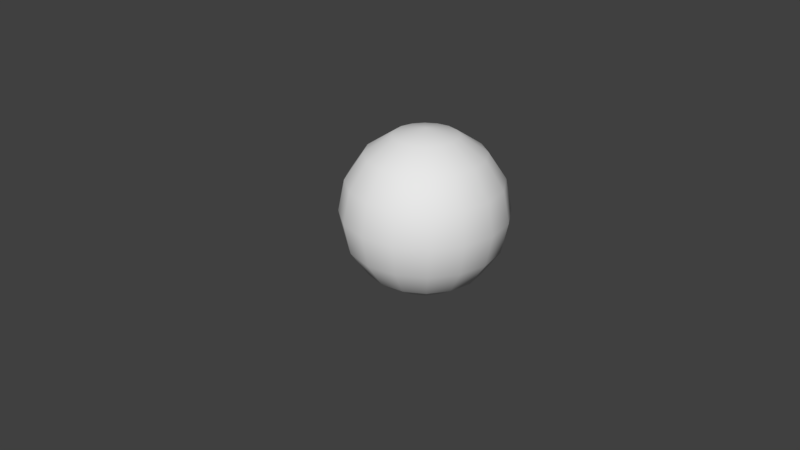 # Source: yinyang.blend  (saved by Blender 2.78.0; exported with 4.5.12 LTS)
import bpy
from mathutils import Matrix  # noqa: F401  (used for matrix-valued properties, if any)

bpy.ops.wm.read_factory_settings(use_empty=True)
scene = bpy.context.scene
scene.name = 'Scene'

# ---- collections
col_collection_1 = bpy.data.collections.new('Collection 1'); scene.collection.children.link(col_collection_1)

# ---- world
world_world = bpy.data.worlds.new('World'); scene.world = world_world
world_world.color = (0.05088, 0.05088, 0.05088)
world_world.use_sun_shadow = False
world_world.sun_shadow_jitter_overblur = 0.0
world_world.cycles.sampling_method = 'MANUAL'

# ---- cameras
cam_camera = bpy.data.cameras.new('Camera')
cam_camera.clip_end = 100.0
cam_camera.lens = 35.0
cam_camera.sensor_width = 32.0
cam_camera.sensor_height = 18.0
cam_camera.ortho_scale = 7.314
cam_camera.dof.focus_distance = 0.0
cam_camera.dof.aperture_fstop = 128.0

# ---- meshes
me_sphere_001 = bpy.data.meshes.new('Sphere.001')
me_sphere_001.from_pydata([(0.1985, -0.6487, 1.921), (0.2618, -0.3306, 1.704), (0.3041, -0.1179, 1.379), (0.319, -0.04329, 0.9967), (0.3041, -0.1179, 0.614), (0.2618, -0.3306, 0.2896), (0.1985, -0.6487, 0.0728), (0.3365, -0.7059, 1.921), (0.5167, -0.4361, 1.704), (0.6372, -0.2559, 1.379), (0.6795, -0.1926, 0.9967), (0.6372, -0.2559, 0.614), (0.5167, -0.4361, 0.2896), (0.3365, -0.7059, 0.0728), (0.4421, -0.8115, 1.921), (0.7118, -0.6312, 1.704), (0.8921, -0.5108, 1.379), (0.9554, -0.4685, 0.9967), (0.8921, -0.5108, 0.614), (0.7118, -0.6312, 0.2896), (0.4421, -0.8115, 0.0728), (0.1239, -1.024, 1.997), (0.4992, -0.9494, 1.921), (0.8174, -0.8861, 1.704), (1.03, -0.8438, 1.379), (1.105, -0.829, 0.9967), (1.03, -0.8438, 0.614), (0.8174, -0.8861, 0.2896), (0.4992, -0.9494, 0.0728), (0.4992, -1.099, 1.921), (0.8174, -1.162, 1.704), (1.03, -1.204, 1.379), (1.105, -1.219, 0.9967), (1.03, -1.204, 0.614), (0.8174, -1.162, 0.2896), (0.4992, -1.099, 0.0728), (0.4421, -1.237, 1.921), (0.7118, -1.417, 1.704), (0.8921, -1.537, 1.379), (0.9554, -1.58, 0.9967), (0.8921, -1.537, 0.614), (0.7118, -1.417, 0.2896), (0.4421, -1.237, 0.0728), (0.3365, -1.342, 1.921), (0.5167, -1.612, 1.704), (0.6372, -1.792, 1.379), (0.6795, -1.856, 0.9967), (0.6372, -1.792, 0.614), (0.5167, -1.612, 0.2896), (0.3365, -1.342, 0.0728), (0.1239, -1.024, -0.00579), (0.1985, -1.399, 1.921), (0.2618, -1.718, 1.704), (0.3041, -1.93, 1.379), (0.319, -2.005, 0.9967), (0.3041, -1.93, 0.614), (0.2618, -1.718, 0.2896), (0.1985, -1.399, 0.0728), (0.04923, -1.399, 1.921), (-0.01407, -1.718, 1.704), (-0.05636, -1.93, 1.379), (-0.07121, -2.005, 0.9967), (-0.05636, -1.93, 0.614), (-0.01407, -1.718, 0.2896), (0.04923, -1.399, 0.0728), (-0.08872, -1.342, 1.921), (-0.269, -1.612, 1.704), (-0.3894, -1.792, 1.379), (-0.4317, -1.856, 0.9967), (-0.3894, -1.792, 0.614), (-0.269, -1.612, 0.2896), (-0.08872, -1.342, 0.0728), (-0.1943, -1.237, 1.921), (-0.4641, -1.417, 1.704), (-0.6443, -1.537, 1.379), (-0.7076, -1.58, 0.9967), (-0.6443, -1.537, 0.614), (-0.4641, -1.417, 0.2896), (-0.1943, -1.237, 0.0728), (-0.2514, -1.099, 1.921), (-0.5696, -1.162, 1.704), (-0.7822, -1.204, 1.379), (-0.8569, -1.219, 0.9967), (-0.7822, -1.204, 0.614), (-0.5696, -1.162, 0.2896), (-0.2514, -1.099, 0.0728), (-0.2514, -0.9494, 1.921), (-0.5696, -0.8861, 1.704), (-0.7822, -0.8438, 1.379), (-0.8569, -0.829, 0.9967), (-0.7822, -0.8438, 0.614), (-0.5696, -0.8861, 0.2896), (-0.2514, -0.9494, 0.0728), (-0.1943, -0.8115, 1.921), (-0.4641, -0.6312, 1.704), (-0.6443, -0.5108, 1.379), (-0.7076, -0.4685, 0.9967), (-0.6443, -0.5108, 0.614), (-0.4641, -0.6312, 0.2896), (-0.1943, -0.8115, 0.0728), (-0.08872, -0.7059, 1.921), (-0.269, -0.4361, 1.704), (-0.3894, -0.2559, 1.379), (-0.4317, -0.1926, 0.9967), (-0.3894, -0.2559, 0.614), (-0.269, -0.4361, 0.2896), (-0.08872, -0.7059, 0.0728), (0.04923, -0.6487, 1.921), (-0.01407, -0.3306, 1.704), (-0.05636, -0.1179, 1.379), (-0.07121, -0.04329, 0.9967), (-0.05636, -0.1179, 0.614), (-0.01407, -0.3306, 0.2896), (0.04923, -0.6487, 0.0728)], [], [(3, 10, 11, 4), (4, 11, 12, 5), (0, 7, 8, 1), (6, 5, 12, 13), (50, 113, 6), (2, 9, 10, 3), (1, 8, 9, 2), (21, 7, 0), (7, 14, 15, 8), (6, 13, 50), (10, 17, 18, 11), (11, 18, 19, 12), (8, 15, 16, 9), (12, 19, 20, 13), (9, 16, 17, 10), (21, 14, 7), (14, 22, 23, 15), (13, 20, 50), (18, 26, 27, 19), (15, 23, 24, 16), (19, 27, 28, 20), (16, 24, 25, 17), (21, 22, 14), (17, 25, 26, 18), (22, 29, 30, 23), (20, 28, 50), (26, 33, 34, 27), (23, 30, 31, 24), (27, 34, 35, 28), (24, 31, 32, 25), (21, 29, 22), (25, 32, 33, 26), (29, 36, 37, 30), (28, 35, 50), (33, 40, 41, 34), (30, 37, 38, 31), (34, 41, 42, 35), (31, 38, 39, 32), (21, 36, 29), (32, 39, 40, 33), (36, 43, 44, 37), (35, 42, 50), (40, 47, 48, 41), (37, 44, 45, 38), (41, 48, 49, 42), (38, 45, 46, 39), (21, 43, 36), (39, 46, 47, 40), (43, 51, 52, 44), (42, 49, 50), (48, 56, 57, 49), (44, 52, 53, 45), (45, 53, 54, 46), (49, 57, 50), (46, 54, 55, 47), (47, 55, 56, 48), (21, 51, 43), (51, 58, 59, 52), (52, 59, 60, 53), (56, 63, 64, 57), (53, 60, 61, 54), (21, 58, 51), (54, 61, 62, 55), (55, 62, 63, 56), (57, 64, 50), (58, 65, 66, 59), (63, 70, 71, 64), (60, 67, 68, 61), (21, 65, 58), (61, 68, 69, 62), (62, 69, 70, 63), (59, 66, 67, 60), (64, 71, 50), (65, 72, 73, 66), (67, 74, 75, 68), (21, 72, 65), (68, 75, 76, 69), (69, 76, 77, 70), (66, 73, 74, 67), (70, 77, 78, 71), (71, 78, 50), (21, 79, 72), (74, 81, 82, 75), (75, 82, 83, 76), (76, 83, 84, 77), (73, 80, 81, 74), (77, 84, 85, 78), (79, 86, 87, 80), (78, 85, 50), (21, 86, 79), (82, 89, 90, 83), (83, 90, 91, 84), (80, 87, 88, 81), (84, 91, 92, 85), (81, 88, 89, 82), (86, 93, 94, 87), (85, 92, 50), (89, 96, 97, 90), (90, 97, 98, 91), (87, 94, 95, 88), (91, 98, 99, 92), (88, 95, 96, 89), (21, 93, 86), (93, 100, 101, 94), (92, 99, 50), (96, 103, 104, 97), (97, 104, 105, 98), (94, 101, 102, 95), (98, 105, 106, 99), (95, 102, 103, 96), (21, 100, 93), (100, 107, 108, 101), (99, 106, 50), (103, 110, 111, 104), (104, 111, 112, 105), (101, 108, 109, 102), (105, 112, 113, 106), (102, 109, 110, 103), (21, 107, 100), (107, 0, 1, 108), (106, 113, 50), (111, 4, 5, 112), (108, 1, 2, 109), (112, 5, 6, 113), (109, 2, 3, 110), (107, 21, 0), (110, 3, 4, 111), (72, 79, 80, 73)])
me_sphere_001.polygons.foreach_set('use_smooth', [True] * 128)
_uv = me_sphere_001.uv_layers.new(name='UVMap')
_uv.uv.foreach_set('vector', [0.4688, 0.5, 0.4062, 0.5, 0.4062, 0.3659, 0.4688, 0.3659, 0.4688, 0.3659, 0.4062, 0.3659, 0.4062, 0.2317, 0.4688, 0.2317, 0.4687, 0.9026, 0.4062, 0.9026, 0.4062, 0.7684, 0.4688, 0.7684, 0.4687, 0.09753, 0.4688, 0.2317, 0.4062, 0.2317, 0.4062, 0.09753, 0.5313, 0.0, 0.5312, 0.09753, 0.4687, 0.09753, 0.4688, 0.6342, 0.4062, 0.6342, 0.4062, 0.5, 0.4688, 0.5, 0.4688, 0.7684, 0.4062, 0.7684, 0.4062, 0.6342, 0.4688, 0.6342, 0.4062, 1.0, 0.4062, 0.9026, 0.4687, 0.9026, 0.4062, 0.9026, 0.3437, 0.9026, 0.3437, 0.7684, 0.4062, 0.7684, 0.4687, 0.09753, 0.4062, 0.09753, 0.4687, 0.0, 0.4062, 0.5, 0.3437, 0.5, 0.3437, 0.3659, 0.4062, 0.3659, 0.4062, 0.3659, 0.3437, 0.3659, 0.3437, 0.2317, 0.4062, 0.2317, 0.4062, 0.7684, 0.3437, 0.7684, 0.3437, 0.6342, 0.4062, 0.6342, 0.4062, 0.2317, 0.3437, 0.2317, 0.3437, 0.09753, 0.4062, 0.09753, 0.4062, 0.6342, 0.3437, 0.6342, 0.3437, 0.5, 0.4062, 0.5, 0.3437, 1.0, 0.3437, 0.9026, 0.4062, 0.9026, 0.3437, 0.9026, 0.2812, 0.9026, 0.2812, 0.7684, 0.3437, 0.7684, 0.4062, 0.09753, 0.3437, 0.09753, 0.4062, 0.0, 0.3437, 0.3659, 0.2812, 0.3659, 0.2812, 0.2317, 0.3437, 0.2317, 0.3437, 0.7684, 0.2812, 0.7684, 0.2812, 0.6342, 0.3437, 0.6342, 0.3437, 0.2317, 0.2812, 0.2317, 0.2812, 0.09753, 0.3437, 0.09753, 0.3437, 0.6342, 0.2812, 0.6342, 0.2812, 0.5, 0.3437, 0.5, 0.2812, 1.0, 0.2812, 0.9026, 0.3437, 0.9026, 0.3437, 0.5, 0.2812, 0.5, 0.2812, 0.3659, 0.3437, 0.3659, 0.2812, 0.9026, 0.2187, 0.9026, 0.2187, 0.7684, 0.2812, 0.7684, 0.3437, 0.09753, 0.2812, 0.09753, 0.3437, 0.0, 0.2812, 0.3659, 0.2187, 0.3659, 0.2187, 0.2317, 0.2812, 0.2317, 0.2812, 0.7684, 0.2187, 0.7684, 0.2187, 0.6342, 0.2812, 0.6342, 0.2812, 0.2317, 0.2187, 0.2317, 0.2187, 0.09753, 0.2812, 0.09753, 0.2812, 0.6342, 0.2187, 0.6342, 0.2187, 0.5, 0.2812, 0.5, 0.2187, 1.0, 0.2187, 0.9026, 0.2812, 0.9026, 0.2812, 0.5, 0.2187, 0.5, 0.2187, 0.3659, 0.2812, 0.3659, 0.2187, 0.9026, 0.1562, 0.9026, 0.1562, 0.7684, 0.2187, 0.7684, 0.2812, 0.09753, 0.2187, 0.09753, 0.2812, 0.0, 0.2187, 0.3659, 0.1562, 0.3659, 0.1562, 0.2317, 0.2187, 0.2317, 0.2187, 0.7684, 0.1562, 0.7684, 0.1562, 0.6342, 0.2187, 0.6342, 0.2187, 0.2317, 0.1562, 0.2317, 0.1562, 0.09753, 0.2187, 0.09753, 0.2187, 0.6342, 0.1562, 0.6342, 0.1562, 0.5, 0.2187, 0.5, 0.1562, 1.0, 0.1562, 0.9026, 0.2187, 0.9026, 0.2187, 0.5, 0.1562, 0.5, 0.1562, 0.3659, 0.2187, 0.3659, 0.1562, 0.9026, 0.09375, 0.9026, 0.09375, 0.7684, 0.1562, 0.7684, 0.2187, 0.09753, 0.1562, 0.09753, 0.2187, 0.0, 0.1562, 0.3659, 0.09375, 0.3659, 0.09375, 0.2317, 0.1562, 0.2317, 0.1562, 0.7684, 0.09375, 0.7684, 0.09375, 0.6342, 0.1562, 0.6342, 0.1562, 0.2317, 0.09375, 0.2317, 0.09375, 0.09753, 0.1562, 0.09753, 0.1562, 0.6342, 0.09375, 0.6342, 0.09375, 0.5, 0.1562, 0.5, 0.09375, 1.0, 0.09375, 0.9026, 0.1562, 0.9026, 0.1562, 0.5, 0.09375, 0.5, 0.09375, 0.3659, 0.1562, 0.3659, 0.09375, 0.9026, 0.03125, 0.9026, 0.03125, 0.7684, 0.09375, 0.7684, 0.1562, 0.09753, 0.09375, 0.09753, 0.1562, 0.0, 0.09375, 0.2317, 0.03125, 0.2317, 0.03125, 0.09753, 0.09375, 0.09753, 0.09375, 0.7684, 0.03125, 0.7684, 0.03125, 0.6342, 0.09375, 0.6342, 0.09375, 0.6342, 0.03125, 0.6342, 0.03125, 0.5, 0.09375, 0.5, 0.09375, 0.09753, 0.03125, 0.09753, 0.09375, 0.0, 0.09375, 0.5, 0.03125, 0.5, 0.03125, 0.3659, 0.09375, 0.3659, 0.09375, 0.3659, 0.03125, 0.3659, 0.03125, 0.2317, 0.09375, 0.2317, 0.1045, 0.9992, 0.03125, 0.9026, 0.09375, 0.9026, 0.22, 0.5768, 0.04979, 0.5768, 0.04979, 0.5077, 0.22, 0.5077, 0.22, 0.5077, 0.04979, 0.5077, 0.04979, 0.4385, 0.22, 0.4385, 0.22, 0.2309, 0.04979, 0.2309, 0.04979, 0.1617, 0.22, 0.1617, 0.22, 0.4385, 0.04979, 0.4385, 0.04979, 0.3693, 0.22, 0.3693, 0.7318, 0.422, 0.8544, 0.6071, 0.6469, 0.7826, 0.22, 0.3693, 0.04979, 0.3693, 0.04979, 0.3001, 0.22, 0.3001, 0.22, 0.3001, 0.04979, 0.3001, 0.04979, 0.2309, 0.22, 0.2309, 0.22, 0.1617, 0.04979, 0.1617, 0.22, 0.1114, 0.9688, 0.9026, 0.9063, 0.9026, 0.9062, 0.7684, 0.9688, 0.7684, 0.9688, 0.2317, 0.9062, 0.2317, 0.9062, 0.09753, 0.9688, 0.09753, 0.9688, 0.6342, 0.9062, 0.6342, 0.9062, 0.5, 0.9688, 0.5, 0.6425, 1.0, 0.9063, 0.9026, 0.9688, 0.9026, 0.9688, 0.5, 0.9062, 0.5, 0.9062, 0.3659, 0.9688, 0.3659, 0.9688, 0.3659, 0.9062, 0.3659, 0.9062, 0.2317, 0.9688, 0.2317, 0.9688, 0.7684, 0.9062, 0.7684, 0.9062, 0.6342, 0.9688, 0.6342, 0.9688, 0.09753, 0.9062, 0.09753, 0.9688, 0.0, 0.9063, 0.9026, 0.8438, 0.9026, 0.8438, 0.7684, 0.9062, 0.7684, 0.9062, 0.6342, 0.8438, 0.6342, 0.8438, 0.5, 0.9062, 0.5, 0.6548, 1.0, 0.8438, 0.9026, 0.9063, 0.9026, 0.9062, 0.5, 0.8438, 0.5, 0.8438, 0.3659, 0.9062, 0.3659, 0.9062, 0.3659, 0.8438, 0.3659, 0.8438, 0.2317, 0.9062, 0.2317, 0.9062, 0.7684, 0.8438, 0.7684, 0.8438, 0.6342, 0.9062, 0.6342, 0.9062, 0.2317, 0.8438, 0.2317, 0.8438, 0.09753, 0.9062, 0.09753, 0.9062, 0.09753, 0.8438, 0.09753, 0.9063, 0.0, 0.6568, 1.0, 0.7813, 0.9026, 0.8438, 0.9026, 0.8438, 0.6342, 0.7813, 0.6342, 0.7812, 0.5, 0.8438, 0.5, 0.8438, 0.5, 0.7812, 0.5, 0.7813, 0.3659, 0.8438, 0.3659, 0.8438, 0.3659, 0.7813, 0.3659, 0.7812, 0.2317, 0.8438, 0.2317, 0.8438, 0.7684, 0.7812, 0.7684, 0.7813, 0.6342, 0.8438, 0.6342, 0.8438, 0.2317, 0.7812, 0.2317, 0.7813, 0.09753, 0.8438, 0.09753, 0.7813, 0.9026, 0.7188, 0.9026, 0.7188, 0.7684, 0.7812, 0.7684, 0.8438, 0.09753, 0.7813, 0.09753, 0.8438, 0.0, 0.6589, 1.002, 0.7188, 0.9026, 0.7813, 0.9026, 0.7812, 0.5, 0.7188, 0.5, 0.7188, 0.3659, 0.7813, 0.3659, 0.7813, 0.3659, 0.7188, 0.3659, 0.7188, 0.2317, 0.7812, 0.2317, 0.7812, 0.7684, 0.7188, 0.7684, 0.7188, 0.6342, 0.7813, 0.6342, 0.7812, 0.2317, 0.7188, 0.2317, 0.7188, 0.09753, 0.7813, 0.09753, 0.7813, 0.6342, 0.7188, 0.6342, 0.7188, 0.5, 0.7812, 0.5, 0.7188, 0.9026, 0.6563, 0.9026, 0.6562, 0.7684, 0.7188, 0.7684, 0.7813, 0.09753, 0.7188, 0.09753, 0.7813, 0.0, 0.7188, 0.5, 0.6562, 0.5, 0.6562, 0.3659, 0.7188, 0.3659, 0.7188, 0.3659, 0.6562, 0.3659, 0.6562, 0.2317, 0.7188, 0.2317, 0.7188, 0.7684, 0.6562, 0.7684, 0.6562, 0.6342, 0.7188, 0.6342, 0.7188, 0.2317, 0.6562, 0.2317, 0.6563, 0.09753, 0.7188, 0.09753, 0.7188, 0.6342, 0.6562, 0.6342, 0.6562, 0.5, 0.7188, 0.5, 0.6563, 1.0, 0.6563, 0.9026, 0.7188, 0.9026, 0.6563, 0.9026, 0.5938, 0.9026, 0.5938, 0.7684, 0.6562, 0.7684, 0.7188, 0.09753, 0.6563, 0.09753, 0.7188, 0.0, 0.6562, 0.5, 0.5938, 0.5, 0.5938, 0.3659, 0.6562, 0.3659, 0.6562, 0.3659, 0.5938, 0.3659, 0.5938, 0.2317, 0.6562, 0.2317, 0.6562, 0.7684, 0.5938, 0.7684, 0.5938, 0.6342, 0.6562, 0.6342, 0.6562, 0.2317, 0.5938, 0.2317, 0.5938, 0.09753, 0.6563, 0.09753, 0.6562, 0.6342, 0.5938, 0.6342, 0.5938, 0.5, 0.6562, 0.5, 0.5938, 1.0, 0.5938, 0.9026, 0.6563, 0.9026, 0.5938, 0.9026, 0.5312, 0.9026, 0.5312, 0.7684, 0.5938, 0.7684, 0.6563, 0.09753, 0.5938, 0.09753, 0.6563, 0.0, 0.5938, 0.5, 0.5312, 0.5, 0.5312, 0.3659, 0.5938, 0.3659, 0.5938, 0.3659, 0.5312, 0.3659, 0.5312, 0.2317, 0.5938, 0.2317, 0.5938, 0.7684, 0.5312, 0.7684, 0.5312, 0.6342, 0.5938, 0.6342, 0.5938, 0.2317, 0.5312, 0.2317, 0.5312, 0.09753, 0.5938, 0.09753, 0.5938, 0.6342, 0.5312, 0.6342, 0.5312, 0.5, 0.5938, 0.5, 0.5313, 1.0, 0.5312, 0.9026, 0.5938, 0.9026, 0.5312, 0.9026, 0.4687, 0.9026, 0.4688, 0.7684, 0.5312, 0.7684, 0.5938, 0.09753, 0.5312, 0.09753, 0.5938, 0.0, 0.5312, 0.3659, 0.4688, 0.3659, 0.4688, 0.2317, 0.5312, 0.2317, 0.5312, 0.7684, 0.4688, 0.7684, 0.4688, 0.6342, 0.5312, 0.6342, 0.5312, 0.2317, 0.4688, 0.2317, 0.4687, 0.09753, 0.5312, 0.09753, 0.5312, 0.6342, 0.4688, 0.6342, 0.4688, 0.5, 0.5312, 0.5, 0.5312, 0.9026, 0.4687, 1.0, 0.4687, 0.9026, 0.5312, 0.5, 0.4688, 0.5, 0.4688, 0.3659, 0.5312, 0.3659, 0.8438, 0.9026, 0.7813, 0.9026, 0.7812, 0.7684, 0.8438, 0.7684])
me_sphere_001.use_remesh_preserve_volume = False
me_sphere_001.use_remesh_preserve_attributes = False
me_sphere_001.use_mirror_vertex_groups = False
me_sphere_001.update()

# ---- objects
ob_camera = bpy.data.objects.new('Camera', cam_camera)
ob_yinyang = bpy.data.objects.new('yinyang', me_sphere_001)

# ---- transforms, parenting, visibility, modifiers, constraints
ob_camera.location = (7.481, -6.508, 5.344)
ob_camera.rotation_euler = (1.109, 0.0, 0.8149)
ob_camera.lock_rotations_4d = False
ob_camera.empty_display_type = 'ARROWS'
ob_camera.color = (0.0, 0.0, 0.0, 0.0)
ob_camera.display_type = 'WIRE'
ob_camera.lineart.crease_threshold = 0.0
ob_yinyang.location = (0.0, 0.0, 0.0)
ob_yinyang.rotation_euler = (0.0, -0.0, -4.865)
ob_yinyang.lineart.crease_threshold = 0.0

# ---- collection membership
col_collection_1.objects.link(ob_camera)
col_collection_1.objects.link(ob_yinyang)

# ---- scene / render settings (as saved in the file)
scene.camera = ob_camera
scene.frame_start = 1; scene.frame_end = 250; scene.frame_set(1)
scene.render.engine = 'BLENDER_EEVEE_NEXT'
scene.render.resolution_percentage = 50
scene.render.dither_intensity = 0.0
scene.cycles.use_denoising = False
scene.cycles.samples = 128
scene.cycles.sampling_pattern = 'TABULATED_SOBOL'
scene.cycles.light_sampling_threshold = 0.0
scene.cycles.use_adaptive_sampling = False
scene.cycles.use_light_tree = False
scene.cycles.blur_glossy = 0.0
scene.cycles.sample_clamp_indirect = 0.0
scene.view_settings.view_transform = 'Standard'
bpy.context.view_layer.update()

# ---- added for rendering (the .blend has no usable light): sun
light_auto_sun = bpy.data.lights.new('AutoSun', 'SUN')
light_auto_sun.energy = 3.0
light_auto_sun.angle = 0.0523599
ob_auto_sun = bpy.data.objects.new('AutoSun', light_auto_sun)
scene.collection.objects.link(ob_auto_sun)
ob_auto_sun.rotation_euler = (0.872665, 0.174533, 0.523599)
bpy.context.view_layer.update()
